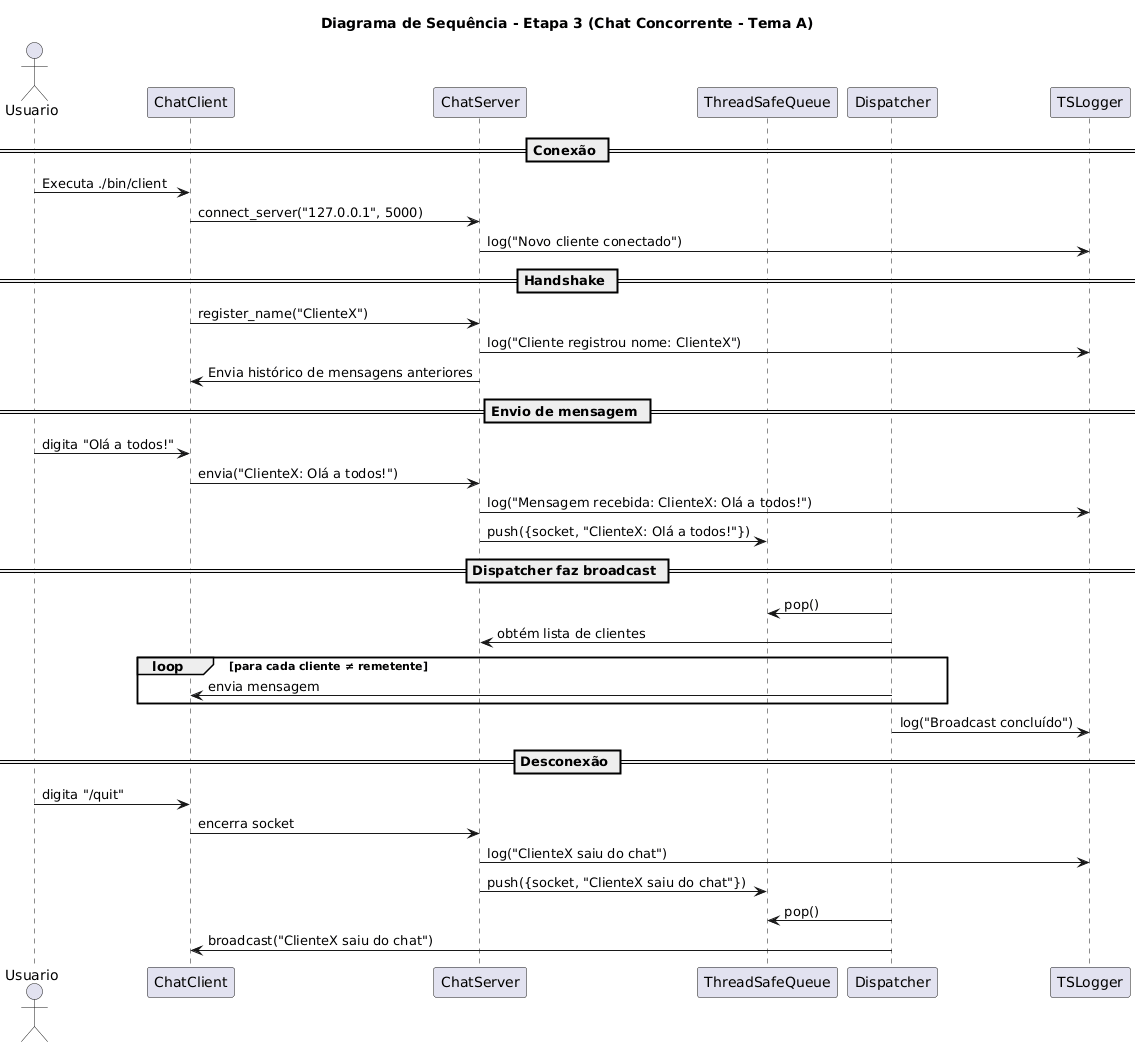

The diagram above was rendered by PlantUML. Its source (embedded in the PNG):
@startuml
title Diagrama de Sequência - Etapa 3 (Chat Concorrente - Tema A)

actor Usuario as U
participant ChatClient as C
participant ChatServer as S
participant "ThreadSafeQueue" as Q
participant Dispatcher as D
participant TSLogger as L

== Conexão ==
U -> C : Executa ./bin/client
C -> S : connect_server("127.0.0.1", 5000)
S -> L : log("Novo cliente conectado")

== Handshake ==
C -> S : register_name("ClienteX")
S -> L : log("Cliente registrou nome: ClienteX")
S -> C : Envia histórico de mensagens anteriores

== Envio de mensagem ==
U -> C : digita "Olá a todos!"
C -> S : envia("ClienteX: Olá a todos!")
S -> L : log("Mensagem recebida: ClienteX: Olá a todos!")
S -> Q : push({socket, "ClienteX: Olá a todos!"})

== Dispatcher faz broadcast ==
D -> Q : pop()
D -> S : obtém lista de clientes

loop para cada cliente ≠ remetente
    D -> C : envia mensagem
end

D -> L : log("Broadcast concluído")

== Desconexão ==
U -> C : digita "/quit"
C -> S : encerra socket
S -> L : log("ClienteX saiu do chat")
S -> Q : push({socket, "ClienteX saiu do chat"})
D -> Q : pop()
D -> C : broadcast("ClienteX saiu do chat")
@enduml